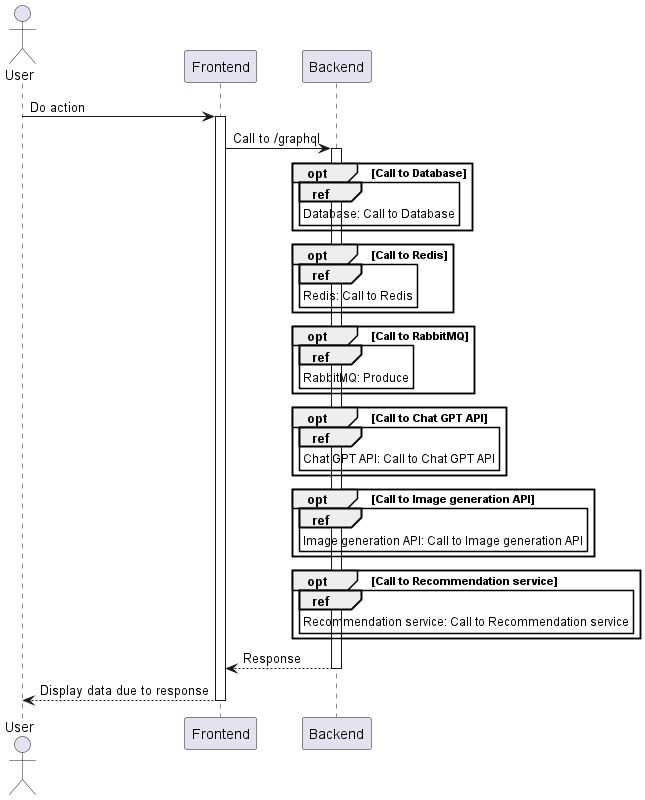

The diagram above was rendered by PlantUML. Its source (embedded in the PNG):
@startuml
actor User
participant Frontend
participant Backend

User -> Frontend: Do action
activate Frontend
Frontend -> Backend: Call to /graphql
activate Backend
opt Call to Database
    ref over Backend
        Database: Call to Database
    end
end
opt Call to Redis
    ref over Backend
        Redis: Call to Redis
    end
end
opt Call to RabbitMQ
    ref over Backend
        RabbitMQ: Produce
    end
end
opt Call to Chat GPT API
    ref over Backend
        Chat GPT API: Call to Chat GPT API
    end
end
opt Call to Image generation API
    ref over Backend
        Image generation API: Call to Image generation API
    end
end
opt Call to Recommendation service
    ref over Backend
        Recommendation service: Call to Recommendation service
    end
end
return Response
return Display data due to response
@enduml